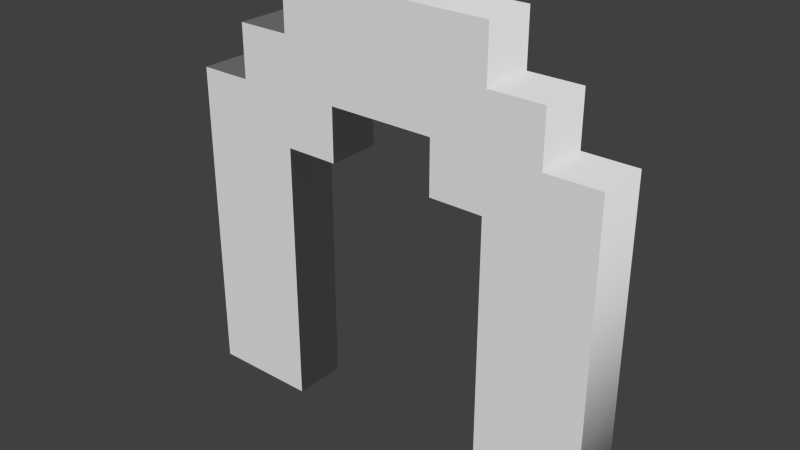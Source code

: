 # Source: magnet.blend  (saved by Blender 2.69.0; exported with 4.5.12 LTS)
import bpy
from mathutils import Matrix  # noqa: F401  (used for matrix-valued properties, if any)

bpy.ops.wm.read_factory_settings(use_empty=True)
scene = bpy.context.scene
scene.name = 'Scene'

# ---- collections
col_collection_1 = bpy.data.collections.new('Collection 1'); scene.collection.children.link(col_collection_1)

# ---- world
world_world = bpy.data.worlds.new('World'); scene.world = world_world
world_world.color = (0.05088, 0.05088, 0.05088)
world_world.use_sun_shadow = False
world_world.sun_shadow_jitter_overblur = 0.0
world_world.cycles.sampling_method = 'MANUAL'
world_world.cycles.sample_map_resolution = 256

# ---- meshes
me_mesh = bpy.data.meshes.new('Mesh')
me_mesh.from_pydata([(3.857, -0.5, 0.9524), (3.857, -0.5, -5.048), (1.857, -0.5, -5.048), (1.857, -0.5, -0.04762), (0.8571, -0.5, -0.04762), (0.8571, -0.5, 0.9524), (-1.143, -0.5, 0.9524), (-1.143, -0.5, -0.04762), (-2.143, -0.5, -0.04762), (-2.143, -0.5, -5.048), (-4.143, -0.5, -5.048), (-4.143, -0.5, 0.9524), (-3.143, -0.5, 0.9524), (-3.143, -0.5, 1.952), (-2.143, -0.5, 1.952), (-2.143, -0.5, 2.952), (1.857, -0.5, 2.952), (1.857, -0.5, 1.952), (2.857, -0.5, 1.952), (2.857, -0.5, 0.9524), (3.857, 0.5, 0.9524), (3.857, 0.5, -5.048), (1.857, 0.5, -5.048), (1.857, 0.5, -0.04762), (0.8571, 0.5, -0.04762), (0.8571, 0.5, 0.9524), (-1.143, 0.5, 0.9524), (-1.143, 0.5, -0.04762), (-2.143, 0.5, -0.04762), (-2.143, 0.5, -5.048), (-4.143, 0.5, -5.048), (-4.143, 0.5, 0.9524), (-3.143, 0.5, 0.9524), (-3.143, 0.5, 1.952), (-2.143, 0.5, 1.952), (-2.143, 0.5, 2.952), (1.857, 0.5, 2.952), (1.857, 0.5, 1.952), (2.857, 0.5, 1.952), (2.857, 0.5, 0.9524), (3.857, 0.5, 0.9524), (3.857, -0.5, 0.9524), (3.857, 0.5, -5.048), (3.857, -0.5, -5.048), (1.857, 0.5, -5.048), (1.857, -0.5, -5.048), (1.857, 0.5, -0.04762), (1.857, -0.5, -0.04762), (0.8571, 0.5, -0.04762), (0.8571, -0.5, -0.04762), (0.8571, 0.5, 0.9524), (0.8571, -0.5, 0.9524), (-1.143, 0.5, 0.9524), (-1.143, -0.5, 0.9524), (-1.143, 0.5, -0.04762), (-1.143, -0.5, -0.04762), (-2.143, 0.5, -0.04762), (-2.143, -0.5, -0.04762), (-2.143, 0.5, -5.048), (-2.143, -0.5, -5.048), (-4.143, 0.5, -5.048), (-4.143, -0.5, -5.048), (-4.143, 0.5, 0.9524), (-4.143, -0.5, 0.9524), (-3.143, 0.5, 0.9524), (-3.143, -0.5, 0.9524), (-3.143, 0.5, 1.952), (-3.143, -0.5, 1.952), (-2.143, 0.5, 1.952), (-2.143, -0.5, 1.952), (-2.143, 0.5, 2.952), (-2.143, -0.5, 2.952), (1.857, 0.5, 2.952), (1.857, -0.5, 2.952), (1.857, 0.5, 1.952), (1.857, -0.5, 1.952), (2.857, 0.5, 1.952), (2.857, -0.5, 1.952), (2.857, 0.5, 0.9524), (2.857, -0.5, 0.9524)], [], [(14, 16, 15), (14, 17, 16), (12, 14, 13), (12, 17, 14), (12, 18, 17), (12, 19, 18), (10, 12, 11), (10, 8, 12), (8, 6, 12), (6, 19, 12), (8, 7, 6), (5, 19, 6), (4, 19, 5), (4, 0, 19), (4, 3, 0), (3, 1, 0), (10, 9, 8), (2, 1, 3), (36, 34, 35), (37, 34, 36), (34, 32, 33), (37, 32, 34), (38, 32, 37), (39, 32, 38), (32, 30, 31), (28, 30, 32), (26, 28, 32), (39, 26, 32), (27, 28, 26), (39, 25, 26), (39, 24, 25), (20, 24, 39), (23, 24, 20), (21, 23, 20), (29, 30, 28), (21, 22, 23), (41, 43, 42, 40), (43, 45, 44, 42), (45, 47, 46, 44), (47, 49, 48, 46), (49, 51, 50, 48), (51, 53, 52, 50), (53, 55, 54, 52), (55, 57, 56, 54), (57, 59, 58, 56), (59, 61, 60, 58), (61, 63, 62, 60), (63, 65, 64, 62), (65, 67, 66, 64), (67, 69, 68, 66), (69, 71, 70, 68), (71, 73, 72, 70), (73, 75, 74, 72), (75, 77, 76, 74), (77, 79, 78, 76), (79, 41, 40, 78)])
me_mesh.polygons.foreach_set('use_smooth', [0, 0, 0, 0, 0, 0, 0, 0, 0, 0, 0, 0, 0, 0, 0, 0, 0, 0, 0, 0, 0, 0, 0, 0, 0, 0, 0, 0, 0, 0, 0, 0, 0, 0, 0, 0, 1, 1, 1, 1, 1, 1, 1, 1, 1, 1, 1, 1, 1, 1, 1, 1, 1, 1, 1, 1])
me_mesh.use_remesh_preserve_volume = False
me_mesh.use_remesh_preserve_attributes = False
me_mesh.use_mirror_vertex_groups = False
me_mesh.update()

# ---- objects
ob_curve = bpy.data.objects.new('Curve', me_mesh)

# ---- transforms, parenting, visibility, modifiers, constraints
ob_curve.location = (0.0, 0.0, 0.0)
ob_curve.lineart.crease_threshold = 0.0

# ---- collection membership
col_collection_1.objects.link(ob_curve)

# ---- scene / render settings (as saved in the file)
scene.frame_start = 1; scene.frame_end = 250; scene.frame_set(1)
scene.render.engine = 'BLENDER_EEVEE_NEXT'
scene.render.image_settings.compression = 90
scene.render.resolution_percentage = 50
scene.render.dither_intensity = 0.0
scene.cycles.use_denoising = False
scene.cycles.samples = 10
scene.cycles.sampling_pattern = 'TABULATED_SOBOL'
scene.cycles.light_sampling_threshold = 0.0
scene.cycles.use_adaptive_sampling = False
scene.cycles.use_light_tree = False
scene.cycles.blur_glossy = 0.0
scene.cycles.volume_bounces = 1
scene.cycles.pixel_filter_type = 'GAUSSIAN'
scene.cycles.sample_clamp_indirect = 0.0
scene.view_settings.view_transform = 'Standard'
bpy.context.view_layer.update()

# ---- added for rendering (the .blend has no active camera and no usable light): camera, sun
cam_auto = bpy.data.cameras.new('AutoCamera')
cam_auto.lens = 50.0
cam_auto.sensor_width = 36.0
cam_auto.clip_end = 1000.0
ob_auto_camera = bpy.data.objects.new('AutoCamera', cam_auto)
scene.collection.objects.link(ob_auto_camera)
ob_auto_camera.location = (10.3657, -12.6102, 7.3592)
ob_auto_camera.rotation_euler = (1.09748, -7.21219e-08, 0.694738)
scene.camera = ob_auto_camera
light_auto_sun = bpy.data.lights.new('AutoSun', 'SUN')
light_auto_sun.energy = 3.0
light_auto_sun.angle = 0.0523599
ob_auto_sun = bpy.data.objects.new('AutoSun', light_auto_sun)
scene.collection.objects.link(ob_auto_sun)
ob_auto_sun.rotation_euler = (0.872665, 0.174533, 0.523599)
bpy.context.view_layer.update()
